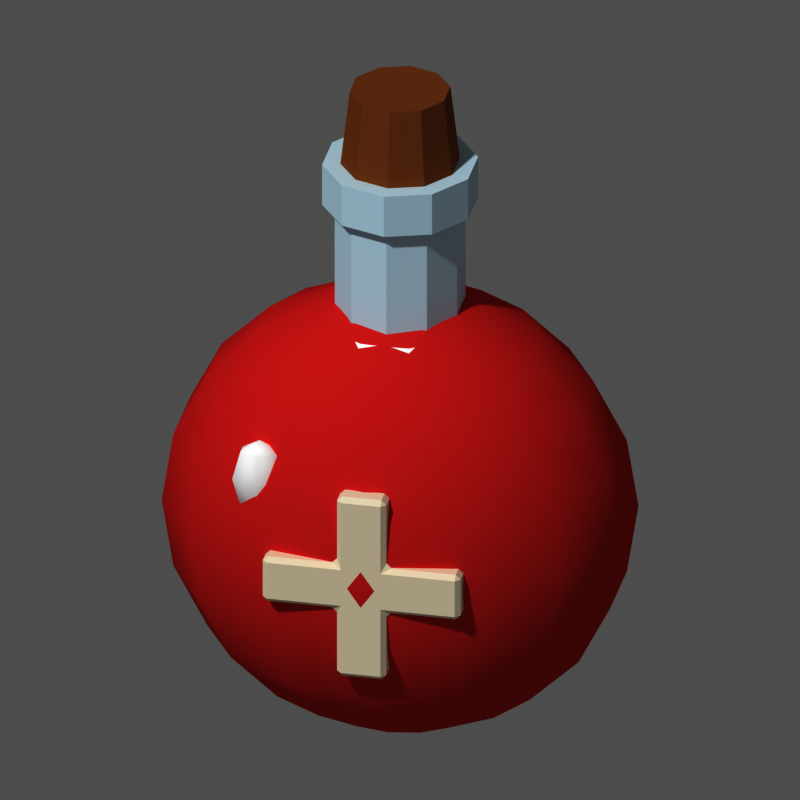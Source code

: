 # Source: item_potion.blend  (saved by Blender 5.3.31; exported with 4.5.12 LTS)
import bpy
from mathutils import Matrix  # noqa: F401  (used for matrix-valued properties, if any)

bpy.ops.wm.read_factory_settings(use_empty=True)
scene = bpy.context.scene
scene.name = 'Scene'

# ---- materials (node trees are filled in below, after node groups)
mat_m_e04a4a = bpy.data.materials.new('m_e04a4a')
mat_m_e04a4a.diffuse_color = (0.7454, 0.06848, 0.06848, 1.0)
mat_m_ffffff = bpy.data.materials.new('m_ffffff')
mat_m_ffffff.diffuse_color = (1.0, 1.0, 1.0, 1.0)
mat_m_d8eef8 = bpy.data.materials.new('m_d8eef8')
mat_m_d8eef8.diffuse_color = (0.6867, 0.855, 0.9387, 1.0)
mat_m_a9744a = bpy.data.materials.new('m_a9744a')
mat_m_a9744a.diffuse_color = (0.3968, 0.1746, 0.06848, 1.0)
mat_m_f2ead6 = bpy.data.materials.new('m_f2ead6')
mat_m_f2ead6.diffuse_color = (0.8879, 0.8228, 0.6724, 1.0)

# ---- material node trees
mat_m_e04a4a.use_nodes = True; mat_m_e04a4a.node_tree.nodes.clear()
_N = mat_m_e04a4a.node_tree.nodes; _L = mat_m_e04a4a.node_tree.links
n0 = _N.new('ShaderNodeOutputMaterial'); n0.name = 'Material Output'; n0.location = (0, 0)
n1 = _N.new('ShaderNodeBsdfPrincipled'); n1.name = 'Principled BSDF'; n1.location = (0, 0)
n1.inputs[0].default_value = (0.7454, 0.06848, 0.06848, 1.0)
n1.inputs[2].default_value = 1.0
n1.inputs[10].default_value = 0.005
n1.inputs[13].default_value = 0.0
_L.new(n1.outputs[0], n0.inputs[0])
n0.is_active_output = True
mat_m_ffffff.use_nodes = True; mat_m_ffffff.node_tree.nodes.clear()
_N = mat_m_ffffff.node_tree.nodes; _L = mat_m_ffffff.node_tree.links
n0 = _N.new('ShaderNodeOutputMaterial'); n0.name = 'Material Output'; n0.location = (0, 0)
n1 = _N.new('ShaderNodeBsdfPrincipled'); n1.name = 'Principled BSDF'; n1.location = (0, 0)
n1.inputs[0].default_value = (1.0, 1.0, 1.0, 1.0)
n1.inputs[2].default_value = 1.0
n1.inputs[10].default_value = 0.005
n1.inputs[13].default_value = 0.0
_L.new(n1.outputs[0], n0.inputs[0])
n0.is_active_output = True
mat_m_d8eef8.use_nodes = True; mat_m_d8eef8.node_tree.nodes.clear()
_N = mat_m_d8eef8.node_tree.nodes; _L = mat_m_d8eef8.node_tree.links
n0 = _N.new('ShaderNodeOutputMaterial'); n0.name = 'Material Output'; n0.location = (0, 0)
n1 = _N.new('ShaderNodeBsdfPrincipled'); n1.name = 'Principled BSDF'; n1.location = (0, 0)
n1.inputs[0].default_value = (0.6867, 0.855, 0.9387, 1.0)
n1.inputs[2].default_value = 1.0
n1.inputs[10].default_value = 0.005
n1.inputs[13].default_value = 0.0
_L.new(n1.outputs[0], n0.inputs[0])
n0.is_active_output = True
mat_m_a9744a.use_nodes = True; mat_m_a9744a.node_tree.nodes.clear()
_N = mat_m_a9744a.node_tree.nodes; _L = mat_m_a9744a.node_tree.links
n0 = _N.new('ShaderNodeOutputMaterial'); n0.name = 'Material Output'; n0.location = (0, 0)
n1 = _N.new('ShaderNodeBsdfPrincipled'); n1.name = 'Principled BSDF'; n1.location = (0, 0)
n1.inputs[0].default_value = (0.3968, 0.1746, 0.06848, 1.0)
n1.inputs[2].default_value = 1.0
n1.inputs[10].default_value = 0.005
n1.inputs[13].default_value = 0.0
_L.new(n1.outputs[0], n0.inputs[0])
n0.is_active_output = True
mat_m_f2ead6.use_nodes = True; mat_m_f2ead6.node_tree.nodes.clear()
_N = mat_m_f2ead6.node_tree.nodes; _L = mat_m_f2ead6.node_tree.links
n0 = _N.new('ShaderNodeOutputMaterial'); n0.name = 'Material Output'; n0.location = (0, 0)
n1 = _N.new('ShaderNodeBsdfPrincipled'); n1.name = 'Principled BSDF'; n1.location = (0, 0)
n1.inputs[0].default_value = (0.8879, 0.8228, 0.6724, 1.0)
n1.inputs[2].default_value = 1.0
n1.inputs[10].default_value = 0.005
n1.inputs[13].default_value = 0.0
_L.new(n1.outputs[0], n0.inputs[0])
n0.is_active_output = True

# ---- world
world_px_world = bpy.data.worlds.new('px_world'); scene.world = world_px_world
world_px_world.use_nodes = True; world_px_world.node_tree.nodes.clear()
_N = world_px_world.node_tree.nodes; _L = world_px_world.node_tree.links
n0 = _N.new('ShaderNodeBackground'); n0.name = 'Background'; n0.location = (-200, 100)
n0.inputs[0].default_value = (1.0, 1.0, 1.0, 1.0)
n0.inputs[1].default_value = 0.3
n1 = _N.new('ShaderNodeOutputWorld'); n1.name = 'World Output'; n1.location = (200, 100)
_L.new(n0.outputs[0], n1.inputs[0])
n1.is_active_output = True

# ---- cameras
cam_camera = bpy.data.cameras.new('Camera')
cam_camera.type = 'ORTHO'
cam_camera.clip_end = 200.0
cam_camera.ortho_scale = 3.159

# ---- lights
light_sun_001 = bpy.data.lights.new('Sun.001', 'SUN')
light_sun_001.angle = 0.05236
light_sun_001.energy = 2.3

# ---- meshes
me_sph = bpy.data.meshes.new('sph')
me_sph.from_pydata([(0.0, 0.0, 0.95), (0.0, 0.2349, 0.9035), (0.0, 0.6149, 0.5584), (0.0, 0.7228, 0.2936), (0.0, 0.76, 0.0), (0.0, 0.4467, -0.7686), (0.0, 0.2349, -0.9035), (0.0, 0.0, -0.95), (0.1274, 0.2116, 0.9035), (0.2423, 0.4025, 0.7686), (0.3335, 0.554, 0.5584), (0.392, 0.6512, 0.2936), (0.4122, 0.6847, 0.0), (0.392, 0.6512, -0.2936), (0.3335, 0.554, -0.5584), (0.2423, 0.4025, -0.7686), (0.1274, 0.2116, -0.9035), (0.2295, 0.1464, 0.9035), (0.4366, 0.2785, 0.7686), (0.6009, 0.3834, 0.5584), (0.7064, 0.4507, 0.2936), (0.7427, 0.4739, 0.0), (0.7064, 0.4507, -0.2936), (0.6009, 0.3834, -0.5584), (0.4366, 0.2785, -0.7686), (0.2295, 0.1464, -0.9035), (0.2862, 0.05226, 0.9035), (0.5444, 0.0994, 0.7686), (0.7493, 0.1368, 0.5584), (0.8809, 0.1608, 0.2936), (0.9262, 0.1691, 0.0), (0.8809, 0.1608, -0.2936), (0.7493, 0.1368, -0.5584), (0.5444, 0.0994, -0.7686), (0.2862, 0.05226, -0.9035), (0.2862, -0.05226, 0.9035), (0.5444, -0.0994, 0.7686), (0.7493, -0.1368, 0.5584), (0.8809, -0.1608, 0.2936), (0.9262, -0.1691, 0.0), (0.8809, -0.1608, -0.2936), (0.7493, -0.1368, -0.5584), (0.5444, -0.0994, -0.7686), (0.2862, -0.05226, -0.9035), (0.2295, -0.1464, 0.9035), (0.4366, -0.2785, 0.7686), (0.6009, -0.3834, 0.5584), (0.7064, -0.4507, 0.2936), (0.7427, -0.4739, 0.0), (0.7064, -0.4507, -0.2936), (0.6009, -0.3834, -0.5584), (0.4366, -0.2785, -0.7686), (0.2295, -0.1464, -0.9035), (0.1274, -0.2116, 0.9035), (0.2423, -0.4025, 0.7686), (0.3335, -0.554, 0.5584), (0.392, -0.6512, 0.2936), (0.4122, -0.6847, 0.0), (0.392, -0.6512, -0.2936), (0.3335, -0.554, -0.5584), (0.2423, -0.4025, -0.7686), (0.1274, -0.2116, -0.9035), (-3.725e-08, -0.2349, 0.9035), (-7.451e-08, -0.4467, 0.7686), (-8.941e-08, -0.6149, 0.5584), (-1.192e-07, -0.7228, 0.2936), (-1.788e-07, -0.76, 0.0), (-1.192e-07, -0.7228, -0.2936), (-8.941e-08, -0.6149, -0.5584), (-7.451e-08, -0.4467, -0.7686), (-3.725e-08, -0.2349, -0.9035), (-0.1274, -0.2116, 0.9035), (-0.2423, -0.4025, 0.7686), (-0.3335, -0.554, 0.5584), (-0.392, -0.6512, 0.2936), (-0.4122, -0.6847, 0.0), (-0.392, -0.6512, -0.2936), (-0.3335, -0.554, -0.5584), (-0.2423, -0.4025, -0.7686), (-0.1274, -0.2116, -0.9035), (-0.2295, -0.1464, 0.9035), (-0.4366, -0.2785, 0.7686), (-0.6009, -0.3834, 0.5584), (-0.7064, -0.4507, 0.2936), (-0.7427, -0.4739, 0.0), (-0.7064, -0.4507, -0.2936), (-0.6009, -0.3834, -0.5584), (-0.4366, -0.2785, -0.7686), (-0.2295, -0.1464, -0.9035), (-0.2862, -0.05226, 0.9035), (-0.5444, -0.0994, 0.7686), (-0.7493, -0.1368, 0.5584), (-0.8809, -0.1608, 0.2936), (-0.9262, -0.1691, 0.0), (-0.8809, -0.1608, -0.2936), (-0.7493, -0.1368, -0.5584), (-0.5444, -0.0994, -0.7686), (-0.2862, -0.05226, -0.9035), (-0.2862, 0.05226, 0.9035), (-0.5444, 0.0994, 0.7686), (-0.7493, 0.1368, 0.5584), (-0.8809, 0.1608, 0.2936), (-0.9262, 0.1691, 0.0), (-0.8809, 0.1608, -0.2936), (-0.7493, 0.1368, -0.5584), (-0.5444, 0.0994, -0.7686), (-0.2862, 0.05226, -0.9035), (-0.2295, 0.1464, 0.9035), (-0.4366, 0.2785, 0.7686), (-0.6009, 0.3834, 0.5584), (-0.7064, 0.4507, 0.2936), (-0.7427, 0.4739, 0.0), (-0.7064, 0.4507, -0.2936), (-0.6009, 0.3834, -0.5584), (-0.4366, 0.2785, -0.7686), (-0.2295, 0.1464, -0.9035), (-0.1274, 0.2116, 0.9035), (-0.2423, 0.4025, 0.7686), (-0.3335, 0.554, 0.5584), (-0.392, 0.6512, 0.2936), (-0.4122, 0.6847, 0.0), (-0.392, 0.6512, -0.2936), (-0.3335, 0.554, -0.5584), (-0.2423, 0.4025, -0.7686), (-0.1274, 0.2116, -0.9035), (1.341e-07, 0.4467, 0.7686), (2.384e-07, 0.7228, -0.2936), (1.49e-07, 0.6149, -0.5584)], [], [(126, 4, 12, 13), (2, 125, 9, 10), (7, 6, 16), (127, 126, 13, 14), (3, 2, 10, 11), (1, 0, 8), (5, 127, 14, 15), (4, 3, 11, 12), (125, 1, 8, 9), (6, 5, 15, 16), (10, 9, 18, 19), (7, 16, 25), (14, 13, 22, 23), (11, 10, 19, 20), (8, 0, 17), (15, 14, 23, 24), (12, 11, 20, 21), (9, 8, 17, 18), (16, 15, 24, 25), (13, 12, 21, 22), (25, 24, 33, 34), (22, 21, 30, 31), (19, 18, 27, 28), (7, 25, 34), (23, 22, 31, 32), (20, 19, 28, 29), (17, 0, 26), (24, 23, 32, 33), (21, 20, 29, 30), (18, 17, 26, 27), (30, 29, 38, 39), (27, 26, 35, 36), (34, 33, 42, 43), (31, 30, 39, 40), (28, 27, 36, 37), (7, 34, 43), (32, 31, 40, 41), (29, 28, 37, 38), (26, 0, 35), (33, 32, 41, 42), (35, 0, 44), (42, 41, 50, 51), (39, 38, 47, 48), (36, 35, 44, 45), (43, 42, 51, 52), (40, 39, 48, 49), (37, 36, 45, 46), (7, 43, 52), (41, 40, 49, 50), (38, 37, 46, 47), (47, 46, 55, 56), (44, 0, 53), (51, 50, 59, 60), (48, 47, 56, 57), (45, 44, 53, 54), (52, 51, 60, 61), (49, 48, 57, 58), (46, 45, 54, 55), (7, 52, 61), (50, 49, 58, 59), (7, 61, 70), (59, 58, 67, 68), (56, 55, 64, 65), (53, 0, 62), (60, 59, 68, 69), (57, 56, 65, 66), (54, 53, 62, 63), (61, 60, 69, 70), (58, 57, 66, 67), (55, 54, 63, 64), (67, 66, 75, 76), (64, 63, 72, 73), (7, 70, 79), (68, 67, 76, 77), (65, 64, 73, 74), (62, 0, 71), (69, 68, 77, 78), (66, 65, 74, 75), (63, 62, 71, 72), (70, 69, 78, 79), (72, 71, 80, 81), (79, 78, 87, 88), (76, 75, 84, 85), (73, 72, 81, 82), (7, 79, 88), (77, 76, 85, 86), (74, 73, 82, 83), (71, 0, 80), (78, 77, 86, 87), (75, 74, 83, 84), (84, 83, 92, 93), (81, 80, 89, 90), (88, 87, 96, 97), (85, 84, 93, 94), (82, 81, 90, 91), (7, 88, 97), (86, 85, 94, 95), (83, 82, 91, 92), (80, 0, 89), (87, 86, 95, 96), (89, 0, 98), (96, 95, 104, 105), (93, 92, 101, 102), (90, 89, 98, 99), (97, 96, 105, 106), (94, 93, 102, 103), (91, 90, 99, 100), (7, 97, 106), (95, 94, 103, 104), (92, 91, 100, 101), (104, 103, 112, 113), (101, 100, 109, 110), (98, 0, 107), (105, 104, 113, 114), (102, 101, 110, 111), (99, 98, 107, 108), (106, 105, 114, 115), (103, 102, 111, 112), (100, 99, 108, 109), (7, 106, 115), (109, 108, 117, 118), (7, 115, 124), (113, 112, 121, 122), (110, 109, 118, 119), (107, 0, 116), (114, 113, 122, 123), (111, 110, 119, 120), (108, 107, 116, 117), (115, 114, 123, 124), (112, 111, 120, 121), (121, 120, 4, 126), (118, 117, 125, 2), (7, 124, 6), (122, 121, 126, 127), (119, 118, 2, 3), (116, 0, 1), (123, 122, 127, 5), (120, 119, 3, 4), (117, 116, 1, 125), (124, 123, 5, 6)])
me_sph.polygons.foreach_set('use_smooth', [True] * 140)
me_sph.materials.append(mat_m_e04a4a)
me_sph.update()
me_torus = bpy.data.meshes.new('torus')
me_torus.from_pydata([(0.36, 0.0, 0.0), (0.3185, 0.0, 0.05706), (0.2515, 0.0, 0.03527), (0.2515, 0.0, -0.03527), (0.3185, 0.0, -0.05706), (0.2912, 0.2116, 0.0), (0.2577, 0.1872, 0.05706), (0.2034, 0.1478, 0.03527), (0.2034, 0.1478, -0.03527), (0.2577, 0.1872, -0.05706), (0.1112, 0.3424, 0.0), (0.09843, 0.303, 0.05706), (0.07771, 0.2392, 0.03527), (0.07771, 0.2392, -0.03527), (0.09843, 0.303, -0.05706), (-0.1112, 0.3424, 0.0), (-0.09843, 0.303, 0.05706), (-0.07771, 0.2392, 0.03527), (-0.07771, 0.2392, -0.03527), (-0.09843, 0.303, -0.05706), (-0.2912, 0.2116, 0.0), (-0.2577, 0.1872, 0.05706), (-0.2034, 0.1478, 0.03527), (-0.2034, 0.1478, -0.03527), (-0.2577, 0.1872, -0.05706), (-0.36, 4.409e-17, 0.0), (-0.3185, 3.901e-17, 0.05706), (-0.2515, 3.079e-17, 0.03527), (-0.2515, 3.079e-17, -0.03527), (-0.3185, 3.901e-17, -0.05706), (-0.2912, -0.2116, 0.0), (-0.2577, -0.1872, 0.05706), (-0.2034, -0.1478, 0.03527), (-0.2034, -0.1478, -0.03527), (-0.2577, -0.1872, -0.05706), (-0.1112, -0.3424, 0.0), (-0.09843, -0.303, 0.05706), (-0.07771, -0.2392, 0.03527), (-0.07771, -0.2392, -0.03527), (-0.09843, -0.303, -0.05706), (0.1112, -0.3424, 0.0), (0.09843, -0.303, 0.05706), (0.07771, -0.2392, 0.03527), (0.07771, -0.2392, -0.03527), (0.09843, -0.303, -0.05706), (0.2912, -0.2116, 0.0), (0.2577, -0.1872, 0.05706), (0.2034, -0.1478, 0.03527), (0.2034, -0.1478, -0.03527), (0.2577, -0.1872, -0.05706)], [], [(0, 5, 6, 1), (1, 6, 7, 2), (2, 7, 8, 3), (3, 8, 9, 4), (4, 9, 5, 0), (5, 10, 11, 6), (6, 11, 12, 7), (7, 12, 13, 8), (8, 13, 14, 9), (9, 14, 10, 5), (10, 15, 16, 11), (11, 16, 17, 12), (12, 17, 18, 13), (13, 18, 19, 14), (14, 19, 15, 10), (15, 20, 21, 16), (16, 21, 22, 17), (17, 22, 23, 18), (18, 23, 24, 19), (19, 24, 20, 15), (20, 25, 26, 21), (21, 26, 27, 22), (22, 27, 28, 23), (23, 28, 29, 24), (24, 29, 25, 20), (25, 30, 31, 26), (26, 31, 32, 27), (27, 32, 33, 28), (28, 33, 34, 29), (29, 34, 30, 25), (30, 35, 36, 31), (31, 36, 37, 32), (32, 37, 38, 33), (33, 38, 39, 34), (34, 39, 35, 30), (35, 40, 41, 36), (36, 41, 42, 37), (37, 42, 43, 38), (38, 43, 44, 39), (39, 44, 40, 35), (40, 45, 46, 41), (41, 46, 47, 42), (42, 47, 48, 43), (43, 48, 49, 44), (44, 49, 45, 40), (45, 0, 1, 46), (46, 1, 2, 47), (47, 2, 3, 48), (48, 3, 4, 49), (49, 4, 0, 45)])
me_torus.polygons.foreach_set('use_smooth', [True] * 50)
me_torus.materials.append(mat_m_ffffff)
me_torus.update()
me_cyl = bpy.data.meshes.new('cyl')
me_cyl.from_pydata([(0.0, 0.26, 5.96e-09), (0.0, 0.26, 0.7), (0.1528, 0.2103, 5.96e-09), (0.1528, 0.2103, 0.7), (0.2473, 0.08034, 5.96e-09), (0.2473, 0.08034, 0.7), (0.2473, -0.08034, 5.96e-09), (0.2473, -0.08034, 0.7), (0.1528, -0.2103, 5.96e-09), (0.1528, -0.2103, 0.7), (0.0, -0.26, 5.96e-09), (0.0, -0.26, 0.7), (-0.1528, -0.2103, 5.96e-09), (-0.1528, -0.2103, 0.7), (-0.2473, -0.08034, 5.96e-09), (-0.2473, -0.08034, 0.7), (-0.2473, 0.08034, 5.96e-09), (-0.2473, 0.08034, 0.7), (-0.1528, 0.2103, 5.96e-09), (-0.1528, 0.2103, 0.7)], [], [(0, 1, 3, 2), (2, 3, 5, 4), (4, 5, 7, 6), (6, 7, 9, 8), (8, 9, 11, 10), (10, 11, 13, 12), (12, 13, 15, 14), (14, 15, 17, 16), (3, 1, 19, 17, 15, 13, 11, 9, 7, 5), (16, 17, 19, 18), (18, 19, 1, 0), (0, 2, 4, 6, 8, 10, 12, 14, 16, 18)])
me_cyl.materials.append(mat_m_d8eef8)
me_cyl.update()
me_cyl_001 = bpy.data.meshes.new('cyl.001')
me_cyl_001.from_pydata([(0.0, 0.31, -3.576e-09), (0.0, 0.31, 0.18), (0.1822, 0.2508, -3.576e-09), (0.1822, 0.2508, 0.18), (0.2948, 0.0958, -3.576e-09), (0.2948, 0.0958, 0.18), (0.2948, -0.0958, -3.576e-09), (0.2948, -0.0958, 0.18), (0.1822, -0.2508, -3.576e-09), (0.1822, -0.2508, 0.18), (0.0, -0.31, -3.576e-09), (0.0, -0.31, 0.18), (-0.1822, -0.2508, -3.576e-09), (-0.1822, -0.2508, 0.18), (-0.2948, -0.0958, -3.576e-09), (-0.2948, -0.0958, 0.18), (-0.2948, 0.0958, -3.576e-09), (-0.2948, 0.0958, 0.18), (-0.1822, 0.2508, -3.576e-09), (-0.1822, 0.2508, 0.18)], [], [(0, 1, 3, 2), (2, 3, 5, 4), (4, 5, 7, 6), (6, 7, 9, 8), (8, 9, 11, 10), (10, 11, 13, 12), (12, 13, 15, 14), (14, 15, 17, 16), (3, 1, 19, 17, 15, 13, 11, 9, 7, 5), (16, 17, 19, 18), (18, 19, 1, 0), (0, 2, 4, 6, 8, 10, 12, 14, 16, 18)])
me_cyl_001.materials.append(mat_m_d8eef8)
me_cyl_001.update()
me_cyl_002 = bpy.data.meshes.new('cyl.002')
me_cyl_002.from_pydata([(0.0, 0.24, 2.98e-09), (0.0, 0.2, 0.35), (0.1411, 0.1942, 2.98e-09), (0.1176, 0.1618, 0.35), (0.2283, 0.07416, 2.98e-09), (0.1902, 0.0618, 0.35), (0.2283, -0.07416, 2.98e-09), (0.1902, -0.0618, 0.35), (0.1411, -0.1942, 2.98e-09), (0.1176, -0.1618, 0.35), (0.0, -0.24, 2.98e-09), (0.0, -0.2, 0.35), (-0.1411, -0.1942, 2.98e-09), (-0.1176, -0.1618, 0.35), (-0.2283, -0.07416, 2.98e-09), (-0.1902, -0.0618, 0.35), (-0.2283, 0.07416, 2.98e-09), (-0.1902, 0.0618, 0.35), (-0.1411, 0.1942, 2.98e-09), (-0.1176, 0.1618, 0.35)], [], [(0, 1, 3, 2), (2, 3, 5, 4), (4, 5, 7, 6), (6, 7, 9, 8), (8, 9, 11, 10), (10, 11, 13, 12), (12, 13, 15, 14), (14, 15, 17, 16), (3, 1, 19, 17, 15, 13, 11, 9, 7, 5), (16, 17, 19, 18), (18, 19, 1, 0), (0, 2, 4, 6, 8, 10, 12, 14, 16, 18)])
me_cyl_002.materials.append(mat_m_a9744a)
me_cyl_002.update()
me_poly = bpy.data.meshes.new('poly')
me_poly.from_pydata([(-0.1, -0.05, 0.4), (0.1, -0.05, 0.4), (0.1, -0.05, 0.1), (0.4, -0.05, 0.1), (0.4, -0.05, -0.1), (0.1, -0.05, -0.1), (0.1, -0.05, -0.4), (-0.1, -0.05, -0.4), (-0.1, -0.05, -0.1), (-0.4, -0.05, -0.1), (-0.4, -0.05, 0.1), (-0.1, -0.05, 0.1), (-0.1, 0.05, 0.4), (0.1, 0.05, 0.4), (0.1, 0.05, 0.1), (0.4, 0.05, 0.1), (0.4, 0.05, -0.1), (0.1, 0.05, -0.1), (0.1, 0.05, -0.4), (-0.1, 0.05, -0.4), (-0.1, 0.05, -0.1), (-0.4, 0.05, -0.1), (-0.4, 0.05, 0.1), (-0.1, 0.05, 0.1)], [], [(11, 10, 9, 8, 7, 6, 5, 4, 3, 2, 1, 0), (12, 13, 14, 15, 16, 17, 18, 19, 20, 21, 22, 23), (0, 1, 13, 12), (1, 2, 14, 13), (2, 3, 15, 14), (3, 4, 16, 15), (4, 5, 17, 16), (5, 6, 18, 17), (6, 7, 19, 18), (7, 8, 20, 19), (8, 9, 21, 20), (9, 10, 22, 21), (10, 11, 23, 22), (11, 0, 12, 23)])
me_poly.materials.append(mat_m_f2ead6)
me_poly.update()
me_sph_001 = bpy.data.meshes.new('sph.001')
me_sph_001.from_pydata([(0.0, 0.0, 0.168), (0.0, 0.05091, 0.1188), (0.0, 0.072, 0.0), (0.0, 0.05091, -0.1188), (0.0, 0.0, -0.168), (0.07348, 0.02546, 0.1188), (0.1039, 0.036, 0.0), (0.07348, 0.02546, -0.1188), (0.07348, -0.02546, 0.1188), (0.1039, -0.036, 0.0), (0.07348, -0.02546, -0.1188), (-1.863e-08, -0.05091, 0.1188), (-2.235e-08, -0.072, 0.0), (-1.863e-08, -0.05091, -0.1188), (-0.07348, -0.02546, 0.1188), (-0.1039, -0.036, 0.0), (-0.07348, -0.02546, -0.1188), (-0.07348, 0.02546, 0.1188), (-0.1039, 0.036, 0.0), (-0.07348, 0.02546, -0.1188)], [], [(3, 2, 6, 7), (1, 0, 5), (4, 3, 7), (2, 1, 5, 6), (7, 6, 9, 10), (5, 0, 8), (4, 7, 10), (6, 5, 8, 9), (10, 9, 12, 13), (8, 0, 11), (4, 10, 13), (9, 8, 11, 12), (13, 12, 15, 16), (11, 0, 14), (4, 13, 16), (12, 11, 14, 15), (15, 14, 17, 18), (16, 15, 18, 19), (14, 0, 17), (4, 16, 19), (4, 19, 3), (18, 17, 1, 2), (19, 18, 2, 3), (17, 0, 1)])
me_sph_001.polygons.foreach_set('use_smooth', [True] * 24)
me_sph_001.materials.append(mat_m_ffffff)
me_sph_001.update()

# ---- objects
ob_item_potion = bpy.data.objects.new('item_potion', None)
ob_sph = bpy.data.objects.new('sph', me_sph)
ob_torus = bpy.data.objects.new('torus', me_torus)
ob_cyl = bpy.data.objects.new('cyl', me_cyl)
ob_cyl_001 = bpy.data.objects.new('cyl.001', me_cyl_001)
ob_cyl_002 = bpy.data.objects.new('cyl.002', me_cyl_002)
ob_poly = bpy.data.objects.new('poly', me_poly)
ob_sph_001 = bpy.data.objects.new('sph.001', me_sph_001)
ob_camera = bpy.data.objects.new('Camera', cam_camera)
ob_sun = bpy.data.objects.new('Sun', light_sun_001)

# ---- transforms, parenting, visibility, modifiers, constraints
ob_item_potion.location = (0.0, 0.0, 0.0)
ob_sph.parent = ob_item_potion
ob_sph.location = (0.0, 0.0, -0.45)
ob_torus.parent = ob_item_potion
ob_torus.location = (0.0, 0.0, 0.35)
ob_cyl.parent = ob_item_potion
ob_cyl.location = (0.0, 0.0, 0.25)
ob_cyl_001.parent = ob_item_potion
ob_cyl_001.location = (0.0, 0.0, 0.9)
ob_cyl_002.parent = ob_item_potion
ob_cyl_002.location = (0.0, 0.0, 1.05)
ob_poly.parent = ob_item_potion
ob_poly.location = (0.0, -0.7, -0.45)
_m = ob_poly.modifiers.new('bevel', 'BEVEL')
_m.width = 0.02
_m.width_pct = 0.02
ob_sph_001.parent = ob_item_potion
ob_sph_001.location = (-0.45, -0.55, -0.1)
ob_camera.location = (11.01, -51.81, 28.18)
ob_camera.rotation_euler = (1.082, 1.507e-08, 0.2094)
ob_sun.location = (0.0, 0.0, 0.0)
ob_sun.rotation_euler = (0.7019, 4.515e-08, -0.4233)

# ---- collection membership
scene.collection.objects.link(ob_item_potion)
scene.collection.objects.link(ob_sph)
scene.collection.objects.link(ob_torus)
scene.collection.objects.link(ob_cyl)
scene.collection.objects.link(ob_cyl_001)
scene.collection.objects.link(ob_cyl_002)
scene.collection.objects.link(ob_poly)
scene.collection.objects.link(ob_sph_001)
scene.collection.objects.link(ob_camera)
scene.collection.objects.link(ob_sun)

# ---- scene / render settings (as saved in the file)
scene.camera = ob_camera
scene.frame_start = 1; scene.frame_end = 250; scene.frame_set(1)
scene.render.engine = 'CYCLES'
scene.render.resolution_x = 144
scene.render.resolution_y = 144
scene.render.film_transparent = True
scene.render.bake_bias = 0.0
scene.render.bake_samples = 0
scene.render.compositor_device = 'GPU'
scene.cycles.use_denoising = False
scene.cycles.samples = 40
scene.cycles.seed = 1
scene.eevee.use_volume_custom_range = False
scene.eevee.fast_gi_thickness_near = 0.1
scene.eevee.fast_gi_thickness_far = 0.0
scene.eevee.ray_tracing_options.screen_trace_thickness = 0.1
scene.view_settings.view_transform = 'Raw'
bpy.context.view_layer.update()
